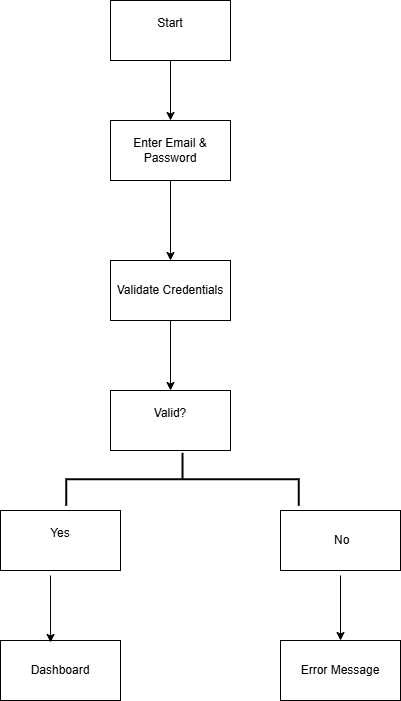

The diagram above was exported from draw.io. Its source (the exported page's mxGraphModel, read from the mxfile embedded in the PNG):
<mxGraphModel dx="1044" dy="626" grid="1" gridSize="10" guides="1" tooltips="1" connect="1" arrows="1" fold="1" page="1" pageScale="1" pageWidth="850" pageHeight="1100" math="0" shadow="0">
  <root>
    <mxCell id="0" />
    <mxCell id="1" parent="0" />
    <mxCell id="0ag-e8e1K1VJ2b7YHBwo-1" value="Validate Credentials" style="rounded=0;whiteSpace=wrap;html=1;" vertex="1" parent="1">
      <mxGeometry x="380" y="260" width="120" height="60" as="geometry" />
    </mxCell>
    <mxCell id="0ag-e8e1K1VJ2b7YHBwo-2" value="&#10;Valid?&#10;&#10;" style="rounded=0;whiteSpace=wrap;html=1;" vertex="1" parent="1">
      <mxGeometry x="380" y="390" width="120" height="60" as="geometry" />
    </mxCell>
    <mxCell id="0ag-e8e1K1VJ2b7YHBwo-3" value="Enter Email &amp;amp; Password" style="rounded=0;whiteSpace=wrap;html=1;" vertex="1" parent="1">
      <mxGeometry x="380" y="120" width="120" height="60" as="geometry" />
    </mxCell>
    <mxCell id="0ag-e8e1K1VJ2b7YHBwo-4" value="&#10;Start&#10;&#10;" style="rounded=0;whiteSpace=wrap;html=1;" vertex="1" parent="1">
      <mxGeometry x="380" width="120" height="60" as="geometry" />
    </mxCell>
    <mxCell id="0ag-e8e1K1VJ2b7YHBwo-5" value="Error Message" style="rounded=0;whiteSpace=wrap;html=1;" vertex="1" parent="1">
      <mxGeometry x="550" y="640" width="120" height="60" as="geometry" />
    </mxCell>
    <mxCell id="0ag-e8e1K1VJ2b7YHBwo-6" value="Dashboard" style="rounded=0;whiteSpace=wrap;html=1;" vertex="1" parent="1">
      <mxGeometry x="270" y="640" width="120" height="60" as="geometry" />
    </mxCell>
    <mxCell id="0ag-e8e1K1VJ2b7YHBwo-7" value="&amp;nbsp;No" style="rounded=0;whiteSpace=wrap;html=1;" vertex="1" parent="1">
      <mxGeometry x="550" y="510" width="120" height="60" as="geometry" />
    </mxCell>
    <mxCell id="0ag-e8e1K1VJ2b7YHBwo-8" value="&#10; Yes  &#10;&#10;" style="rounded=0;whiteSpace=wrap;html=1;" vertex="1" parent="1">
      <mxGeometry x="270" y="510" width="120" height="60" as="geometry" />
    </mxCell>
    <mxCell id="0ag-e8e1K1VJ2b7YHBwo-9" value="" style="endArrow=classic;html=1;rounded=0;entryX=0.5;entryY=0;entryDx=0;entryDy=0;" edge="1" parent="1" target="0ag-e8e1K1VJ2b7YHBwo-2">
      <mxGeometry width="50" height="50" relative="1" as="geometry">
        <mxPoint x="440" y="320" as="sourcePoint" />
        <mxPoint x="490" y="270" as="targetPoint" />
      </mxGeometry>
    </mxCell>
    <mxCell id="0ag-e8e1K1VJ2b7YHBwo-10" value="" style="endArrow=classic;html=1;rounded=0;entryX=0.5;entryY=0;entryDx=0;entryDy=0;" edge="1" parent="1" target="0ag-e8e1K1VJ2b7YHBwo-1">
      <mxGeometry width="50" height="50" relative="1" as="geometry">
        <mxPoint x="440" y="180" as="sourcePoint" />
        <mxPoint x="490" y="130" as="targetPoint" />
      </mxGeometry>
    </mxCell>
    <mxCell id="0ag-e8e1K1VJ2b7YHBwo-11" value="" style="endArrow=classic;html=1;rounded=0;entryX=0.5;entryY=0;entryDx=0;entryDy=0;" edge="1" parent="1" target="0ag-e8e1K1VJ2b7YHBwo-3">
      <mxGeometry width="50" height="50" relative="1" as="geometry">
        <mxPoint x="440" y="60" as="sourcePoint" />
        <mxPoint x="490" y="10" as="targetPoint" />
      </mxGeometry>
    </mxCell>
    <mxCell id="0ag-e8e1K1VJ2b7YHBwo-12" value="" style="strokeWidth=2;html=1;shape=mxgraph.flowchart.annotation_2;align=left;labelPosition=right;pointerEvents=1;rotation=90;" vertex="1" parent="1">
      <mxGeometry x="425.58" y="362.56" width="52.89" height="232.42" as="geometry" />
    </mxCell>
    <mxCell id="0ag-e8e1K1VJ2b7YHBwo-13" value="" style="endArrow=classic;html=1;rounded=0;" edge="1" parent="1" target="0ag-e8e1K1VJ2b7YHBwo-5">
      <mxGeometry width="50" height="50" relative="1" as="geometry">
        <mxPoint x="610" y="575" as="sourcePoint" />
        <mxPoint x="660" y="525" as="targetPoint" />
      </mxGeometry>
    </mxCell>
    <mxCell id="0ag-e8e1K1VJ2b7YHBwo-14" value="" style="endArrow=classic;html=1;rounded=0;entryX=0.417;entryY=0.033;entryDx=0;entryDy=0;entryPerimeter=0;" edge="1" parent="1" target="0ag-e8e1K1VJ2b7YHBwo-6">
      <mxGeometry width="50" height="50" relative="1" as="geometry">
        <mxPoint x="320" y="575" as="sourcePoint" />
        <mxPoint x="370" y="525" as="targetPoint" />
      </mxGeometry>
    </mxCell>
  </root>
</mxGraphModel>